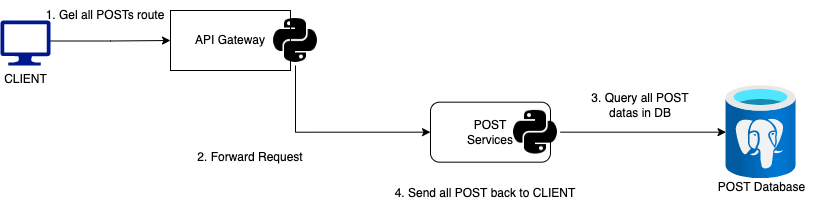

The diagram above was exported from draw.io. Its source (the exported page's mxGraphModel, read from the mxfile embedded in the PNG):
<mxGraphModel dx="1135" dy="752" grid="1" gridSize="10" guides="1" tooltips="1" connect="1" arrows="1" fold="1" page="1" pageScale="1" pageWidth="827" pageHeight="1169" math="0" shadow="0">
  <root>
    <mxCell id="0" />
    <mxCell id="1" parent="0" />
    <mxCell id="4wrVzvMIaNrZcfm1TAPL-19" style="edgeStyle=orthogonalEdgeStyle;rounded=0;orthogonalLoop=1;jettySize=auto;html=1;entryX=0;entryY=0.5;entryDx=0;entryDy=0;exitX=0.5;exitY=1;exitDx=0;exitDy=0;" parent="1" source="4wrVzvMIaNrZcfm1TAPL-4" target="4wrVzvMIaNrZcfm1TAPL-12" edge="1">
      <mxGeometry relative="1" as="geometry" />
    </mxCell>
    <mxCell id="4wrVzvMIaNrZcfm1TAPL-3" value="API Gateway" style="rounded=0;whiteSpace=wrap;html=1;" parent="1" vertex="1">
      <mxGeometry x="170" y="320" width="120" height="60" as="geometry" />
    </mxCell>
    <mxCell id="4wrVzvMIaNrZcfm1TAPL-4" value="" style="shape=image;html=1;verticalAlign=top;verticalLabelPosition=bottom;labelBackgroundColor=#ffffff;imageAspect=0;aspect=fixed;image=https://cdn1.iconfinder.com/data/icons/ionicons-fill-vol-2/512/logo-python-128.png" parent="1" vertex="1">
      <mxGeometry x="270" y="325.01" width="49.99" height="49.99" as="geometry" />
    </mxCell>
    <mxCell id="4wrVzvMIaNrZcfm1TAPL-7" style="edgeStyle=orthogonalEdgeStyle;rounded=0;orthogonalLoop=1;jettySize=auto;html=1;" parent="1" target="4wrVzvMIaNrZcfm1TAPL-3" edge="1">
      <mxGeometry relative="1" as="geometry">
        <mxPoint x="50" y="350.5" as="sourcePoint" />
      </mxGeometry>
    </mxCell>
    <mxCell id="4wrVzvMIaNrZcfm1TAPL-12" value="POST&lt;br&gt;Services" style="rounded=1;whiteSpace=wrap;html=1;" parent="1" vertex="1">
      <mxGeometry x="430" y="411.67" width="120" height="60" as="geometry" />
    </mxCell>
    <mxCell id="4wrVzvMIaNrZcfm1TAPL-13" value="" style="shape=image;html=1;verticalAlign=top;verticalLabelPosition=bottom;labelBackgroundColor=#ffffff;imageAspect=0;aspect=fixed;image=https://cdn1.iconfinder.com/data/icons/ionicons-fill-vol-2/512/logo-python-128.png" parent="1" vertex="1">
      <mxGeometry x="510" y="416.68" width="49.99" height="49.99" as="geometry" />
    </mxCell>
    <mxCell id="4wrVzvMIaNrZcfm1TAPL-14" value="&lt;span style=&quot;&quot;&gt;POST Database&lt;/span&gt;" style="text;html=1;align=center;verticalAlign=middle;resizable=0;points=[];autosize=1;strokeColor=none;fillColor=none;" parent="1" vertex="1">
      <mxGeometry x="705.54" y="481.66999999999996" width="110" height="30" as="geometry" />
    </mxCell>
    <mxCell id="4wrVzvMIaNrZcfm1TAPL-15" value="" style="aspect=fixed;html=1;points=[];align=center;image;fontSize=12;image=img/lib/azure2/databases/Azure_Database_PostgreSQL_Server.svg;" parent="1" vertex="1">
      <mxGeometry x="725.54" y="395.01" width="70" height="93.33" as="geometry" />
    </mxCell>
    <mxCell id="4wrVzvMIaNrZcfm1TAPL-21" value="" style="endArrow=classic;html=1;rounded=0;" parent="1" source="4wrVzvMIaNrZcfm1TAPL-13" target="4wrVzvMIaNrZcfm1TAPL-15" edge="1">
      <mxGeometry width="50" height="50" relative="1" as="geometry">
        <mxPoint x="390" y="410" as="sourcePoint" />
        <mxPoint x="440" y="360" as="targetPoint" />
      </mxGeometry>
    </mxCell>
    <mxCell id="4wrVzvMIaNrZcfm1TAPL-22" value="&lt;font style=&quot;font-size: 12px;&quot;&gt;1. Gel all POSTs route&lt;/font&gt;" style="text;html=1;strokeColor=none;fillColor=none;align=center;verticalAlign=middle;whiteSpace=wrap;rounded=0;" parent="1" vertex="1">
      <mxGeometry x="40" y="310" width="130" height="30" as="geometry" />
    </mxCell>
    <mxCell id="4wrVzvMIaNrZcfm1TAPL-25" value="4. Send all POST back to CLIENT" style="text;html=1;strokeColor=none;fillColor=none;align=center;verticalAlign=middle;whiteSpace=wrap;rounded=0;" parent="1" vertex="1">
      <mxGeometry x="389.99" y="488.34" width="190" height="30" as="geometry" />
    </mxCell>
    <mxCell id="4wrVzvMIaNrZcfm1TAPL-26" value="3. Query all POST datas in DB" style="text;html=1;strokeColor=none;fillColor=none;align=center;verticalAlign=middle;whiteSpace=wrap;rounded=0;" parent="1" vertex="1">
      <mxGeometry x="590" y="400" width="100" height="30" as="geometry" />
    </mxCell>
    <mxCell id="poYwrOX8kImVW_aTvRvO-2" value="2. Forward Request" style="text;html=1;strokeColor=none;fillColor=none;align=center;verticalAlign=middle;whiteSpace=wrap;rounded=0;" parent="1" vertex="1">
      <mxGeometry x="190" y="451.67" width="120" height="30" as="geometry" />
    </mxCell>
    <mxCell id="mKK-kmbbodgGbtynxtC3-1" value="CLIENT" style="sketch=0;aspect=fixed;pointerEvents=1;shadow=0;dashed=0;html=1;strokeColor=none;labelPosition=center;verticalLabelPosition=bottom;verticalAlign=top;align=center;fillColor=#00188D;shape=mxgraph.azure.computer" parent="1" vertex="1">
      <mxGeometry y="330" width="50" height="45" as="geometry" />
    </mxCell>
  </root>
</mxGraphModel>